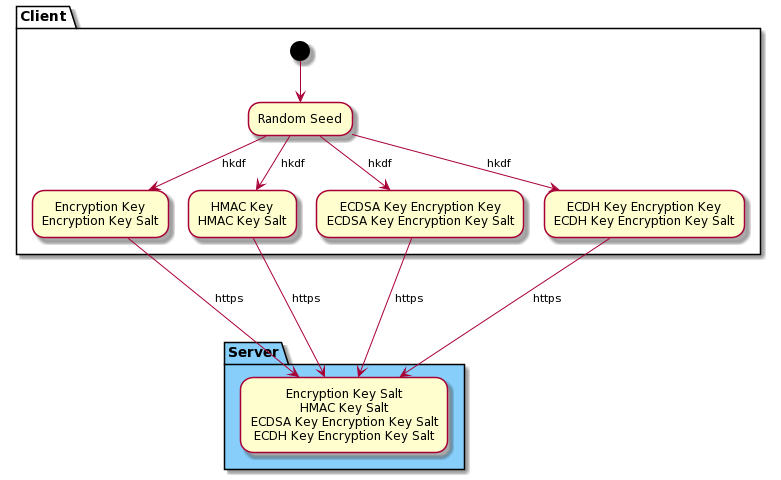

The diagram above was rendered by PlantUML. Its source (embedded in the PNG):
@startuml
partition Client {
  (*) --> "Random Seed" as rs

  rs --> [ hkdf] "Encryption Key\nEncryption Key Salt" as aesKey
  rs --> [ hkdf] "HMAC Key\nHMAC Key Salt" as hmacKey
  rs --> [ hkdf] "ECDSA Key Encryption Key\nECDSA Key Encryption Key Salt" as ecdsaKeyEncryptionKey
  rs --> [ hkdf] "ECDH Key Encryption Key\nECDH Key Encryption Key Salt" as ecdhKeyEncryptionKey
}

partition Server #LightSkyBlue {
  aesKey --->  [ https] "Encryption Key Salt\nHMAC Key Salt\nECDSA Key Encryption Key Salt\nECDH Key Encryption Key Salt" as server
  hmacKey ---> [ https] server
  ecdsaKeyEncryptionKey ---> [ https] server
  ecdhKeyEncryptionKey ---> [ https] server
}
@enduml